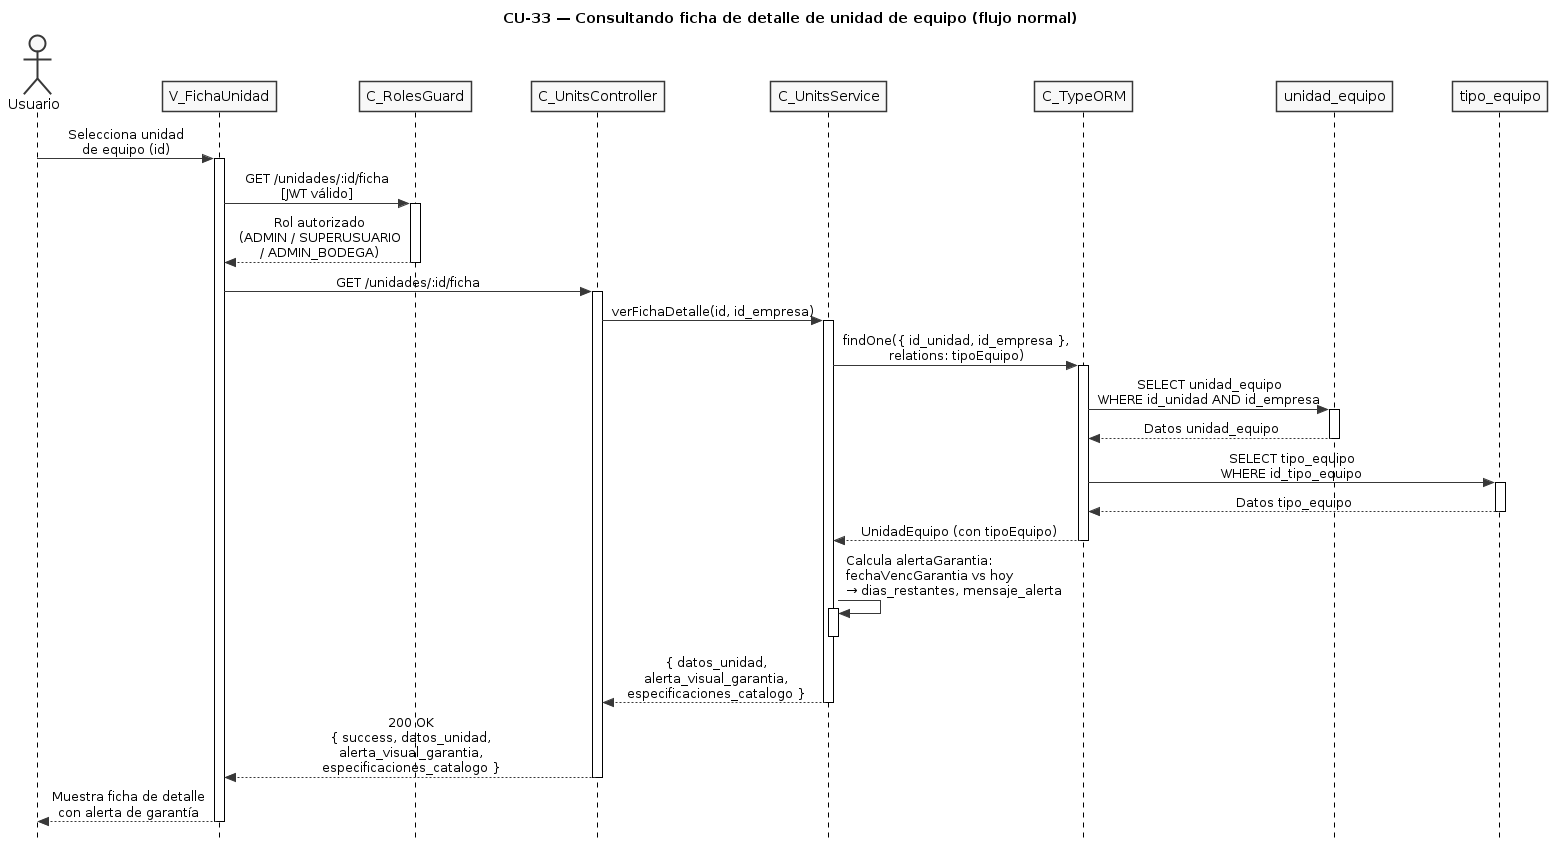

The diagram above was rendered by PlantUML. Its source (embedded in the PNG):
@startuml CU33-normal
title CU-33 — Consultando ficha de detalle de unidad de equipo (flujo normal)

skinparam style strictuml
skinparam monochrome true
skinparam shadowing false
skinparam sequenceMessageAlign center
skinparam ParticipantPadding 25
skinparam ActorPadding 20
skinparam sequence {
  MessageAlign center
  LifeLineBorderColor black
}
hide footbox

actor "Usuario" as user
participant "V_FichaUnidad" as view
participant "C_RolesGuard" as guard
participant "C_UnitsController" as ctrl
participant "C_UnitsService" as svc
participant "C_TypeORM" as orm
participant "unidad_equipo" as uent
participant "tipo_equipo" as tent

user -> view : Selecciona unidad\nde equipo (id)
activate view

view -> guard : GET /unidades/:id/ficha\n[JWT válido]
activate guard

guard --> view : Rol autorizado\n(ADMIN / SUPERUSUARIO\n/ ADMIN_BODEGA)
deactivate guard

view -> ctrl : GET /unidades/:id/ficha
activate ctrl

ctrl -> svc : verFichaDetalle(id, id_empresa)
activate svc

svc -> orm : findOne({ id_unidad, id_empresa },\nrelations: tipoEquipo)
activate orm

orm -> uent : SELECT unidad_equipo\nWHERE id_unidad AND id_empresa
activate uent
uent --> orm : Datos unidad_equipo
deactivate uent

orm -> tent : SELECT tipo_equipo\nWHERE id_tipo_equipo
activate tent
tent --> orm : Datos tipo_equipo
deactivate tent

orm --> svc : UnidadEquipo (con tipoEquipo)
deactivate orm

svc -> svc : Calcula alertaGarantia:\nfechaVencGarantia vs hoy\n→ dias_restantes, mensaje_alerta
activate svc
deactivate svc

svc --> ctrl : { datos_unidad,\nalerta_visual_garantia,\nespecificaciones_catalogo }
deactivate svc

ctrl --> view : 200 OK\n{ success, datos_unidad,\nalerta_visual_garantia,\nespecificaciones_catalogo }
deactivate ctrl

view --> user : Muestra ficha de detalle\ncon alerta de garantía
deactivate view

@enduml